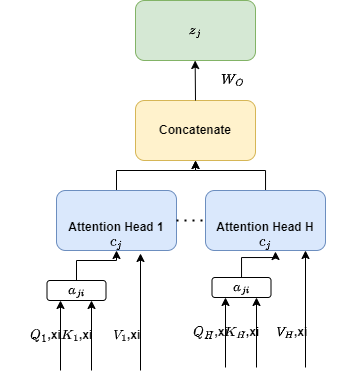

The diagram above was exported from draw.io. Its source (the exported page's mxGraphModel, read from the mxfile embedded in the PNG):
<mxGraphModel dx="802" dy="472" grid="1" gridSize="10" guides="1" tooltips="1" connect="1" arrows="1" fold="1" page="1" pageScale="1" pageWidth="827" pageHeight="1169" math="1" shadow="0">
  <root>
    <mxCell id="0" />
    <mxCell id="1" parent="0" />
    <mxCell id="aAuzbOIAu7mJR15YXOjQ-20" value="" style="edgeStyle=orthogonalEdgeStyle;rounded=0;orthogonalLoop=1;jettySize=auto;html=1;" parent="1" source="aAuzbOIAu7mJR15YXOjQ-1" target="aAuzbOIAu7mJR15YXOjQ-18" edge="1">
      <mxGeometry relative="1" as="geometry" />
    </mxCell>
    <mxCell id="aAuzbOIAu7mJR15YXOjQ-1" value="&lt;div&gt;&lt;b&gt;&lt;br&gt;&lt;/b&gt;&lt;/div&gt;&lt;div&gt;&lt;b&gt;&lt;br&gt;&lt;/b&gt;&lt;/div&gt;&lt;div&gt;&lt;b&gt;Attention Head 1&lt;/b&gt;&lt;/div&gt;&lt;div&gt;&lt;b&gt;$$c_j$$&lt;br&gt;&lt;/b&gt;&lt;/div&gt;" style="rounded=1;whiteSpace=wrap;html=1;fillColor=#dae8fc;strokeColor=#6c8ebf;" parent="1" vertex="1">
      <mxGeometry x="76" y="210" width="120" height="60" as="geometry" />
    </mxCell>
    <mxCell id="aAuzbOIAu7mJR15YXOjQ-2" value="" style="endArrow=classic;html=1;rounded=0;" parent="1" edge="1">
      <mxGeometry width="50" height="50" relative="1" as="geometry">
        <mxPoint x="111" y="390" as="sourcePoint" />
        <mxPoint x="111" y="320" as="targetPoint" />
      </mxGeometry>
    </mxCell>
    <mxCell id="aAuzbOIAu7mJR15YXOjQ-3" value="&lt;b&gt;$$K_1$$,xi&lt;/b&gt;" style="text;html=1;align=center;verticalAlign=middle;resizable=0;points=[];autosize=1;strokeColor=none;fillColor=none;" parent="1" vertex="1">
      <mxGeometry x="51" y="340" width="90" height="30" as="geometry" />
    </mxCell>
    <mxCell id="aAuzbOIAu7mJR15YXOjQ-4" value="" style="endArrow=classic;html=1;rounded=0;" parent="1" edge="1">
      <mxGeometry width="50" height="50" relative="1" as="geometry">
        <mxPoint x="80" y="390" as="sourcePoint" />
        <mxPoint x="80" y="320" as="targetPoint" />
      </mxGeometry>
    </mxCell>
    <mxCell id="aAuzbOIAu7mJR15YXOjQ-5" value="&lt;b&gt;$$Q_1$$,xi&lt;/b&gt;" style="text;html=1;align=center;verticalAlign=middle;resizable=0;points=[];autosize=1;strokeColor=none;fillColor=none;" parent="1" vertex="1">
      <mxGeometry x="20" y="340" width="90" height="30" as="geometry" />
    </mxCell>
    <mxCell id="aAuzbOIAu7mJR15YXOjQ-14" value="" style="edgeStyle=orthogonalEdgeStyle;rounded=0;orthogonalLoop=1;jettySize=auto;html=1;" parent="1" source="aAuzbOIAu7mJR15YXOjQ-8" target="aAuzbOIAu7mJR15YXOjQ-1" edge="1">
      <mxGeometry relative="1" as="geometry" />
    </mxCell>
    <mxCell id="aAuzbOIAu7mJR15YXOjQ-8" value="&lt;b&gt;$$a_{ji}$$&lt;/b&gt;" style="rounded=1;whiteSpace=wrap;html=1;" parent="1" vertex="1">
      <mxGeometry x="66.5" y="300" width="59" height="20" as="geometry" />
    </mxCell>
    <mxCell id="aAuzbOIAu7mJR15YXOjQ-9" value="" style="endArrow=classic;html=1;rounded=0;entryX=0.7;entryY=1.05;entryDx=0;entryDy=0;entryPerimeter=0;" parent="1" target="aAuzbOIAu7mJR15YXOjQ-1" edge="1">
      <mxGeometry width="50" height="50" relative="1" as="geometry">
        <mxPoint x="160" y="390" as="sourcePoint" />
        <mxPoint x="160.5" y="340" as="targetPoint" />
      </mxGeometry>
    </mxCell>
    <mxCell id="aAuzbOIAu7mJR15YXOjQ-10" value="&lt;b&gt;$$V_1$$,xi&lt;/b&gt;" style="text;html=1;align=center;verticalAlign=middle;resizable=0;points=[];autosize=1;strokeColor=none;fillColor=none;" parent="1" vertex="1">
      <mxGeometry x="105.5" y="340" width="80" height="30" as="geometry" />
    </mxCell>
    <mxCell id="aAuzbOIAu7mJR15YXOjQ-15" value="" style="endArrow=none;dashed=1;html=1;dashPattern=1 3;strokeWidth=2;rounded=0;exitX=1;exitY=0.5;exitDx=0;exitDy=0;" parent="1" source="aAuzbOIAu7mJR15YXOjQ-1" edge="1">
      <mxGeometry width="50" height="50" relative="1" as="geometry">
        <mxPoint x="335" y="500" as="sourcePoint" />
        <mxPoint x="235" y="240" as="targetPoint" />
      </mxGeometry>
    </mxCell>
    <mxCell id="aAuzbOIAu7mJR15YXOjQ-19" value="" style="edgeStyle=orthogonalEdgeStyle;rounded=0;orthogonalLoop=1;jettySize=auto;html=1;" parent="1" source="aAuzbOIAu7mJR15YXOjQ-16" target="aAuzbOIAu7mJR15YXOjQ-18" edge="1">
      <mxGeometry relative="1" as="geometry" />
    </mxCell>
    <mxCell id="aAuzbOIAu7mJR15YXOjQ-16" value="&lt;div&gt;&lt;b&gt;&lt;br&gt;&lt;/b&gt;&lt;/div&gt;&lt;div&gt;&lt;b&gt;&lt;br&gt;&lt;/b&gt;&lt;/div&gt;&lt;div&gt;&lt;b&gt;Attention Head H&lt;br&gt;&lt;/b&gt;&lt;/div&gt;&lt;div&gt;&lt;b&gt;$$c_j$$&lt;br&gt;&lt;/b&gt;&lt;/div&gt;" style="rounded=1;whiteSpace=wrap;html=1;fillColor=#dae8fc;strokeColor=#6c8ebf;" parent="1" vertex="1">
      <mxGeometry x="225" y="210" width="120" height="60" as="geometry" />
    </mxCell>
    <mxCell id="aAuzbOIAu7mJR15YXOjQ-18" value="&lt;b&gt;Concatenate&lt;/b&gt;" style="rounded=1;whiteSpace=wrap;html=1;fillColor=#fff2cc;strokeColor=#d6b656;" parent="1" vertex="1">
      <mxGeometry x="155" y="120" width="120" height="60" as="geometry" />
    </mxCell>
    <mxCell id="aAuzbOIAu7mJR15YXOjQ-21" value="" style="endArrow=classic;html=1;rounded=0;exitX=0.5;exitY=0;exitDx=0;exitDy=0;entryX=0.033;entryY=-0.133;entryDx=0;entryDy=0;entryPerimeter=0;" parent="1" source="aAuzbOIAu7mJR15YXOjQ-18" target="aAuzbOIAu7mJR15YXOjQ-22" edge="1">
      <mxGeometry width="50" height="50" relative="1" as="geometry">
        <mxPoint x="335" y="500" as="sourcePoint" />
        <mxPoint x="215" y="60" as="targetPoint" />
      </mxGeometry>
    </mxCell>
    <mxCell id="aAuzbOIAu7mJR15YXOjQ-22" value="&lt;b&gt;$$W_O$$&lt;/b&gt;" style="text;html=1;align=center;verticalAlign=middle;resizable=0;points=[];autosize=1;strokeColor=none;fillColor=none;" parent="1" vertex="1">
      <mxGeometry x="212" y="84" width="80" height="30" as="geometry" />
    </mxCell>
    <mxCell id="aAuzbOIAu7mJR15YXOjQ-23" value="$$z_j$$" style="rounded=1;whiteSpace=wrap;html=1;fillColor=#d5e8d4;strokeColor=#82b366;" parent="1" vertex="1">
      <mxGeometry x="155" y="20" width="120" height="60" as="geometry" />
    </mxCell>
    <mxCell id="aAuzbOIAu7mJR15YXOjQ-24" value="" style="endArrow=classic;html=1;rounded=0;" parent="1" edge="1">
      <mxGeometry width="50" height="50" relative="1" as="geometry">
        <mxPoint x="276" y="387" as="sourcePoint" />
        <mxPoint x="276" y="317" as="targetPoint" />
      </mxGeometry>
    </mxCell>
    <mxCell id="aAuzbOIAu7mJR15YXOjQ-25" value="&lt;b&gt;$$K_H$$,xi&lt;/b&gt;" style="text;html=1;align=center;verticalAlign=middle;resizable=0;points=[];autosize=1;strokeColor=none;fillColor=none;" parent="1" vertex="1">
      <mxGeometry x="216" y="337" width="90" height="30" as="geometry" />
    </mxCell>
    <mxCell id="aAuzbOIAu7mJR15YXOjQ-26" value="" style="endArrow=classic;html=1;rounded=0;" parent="1" edge="1">
      <mxGeometry width="50" height="50" relative="1" as="geometry">
        <mxPoint x="245" y="387" as="sourcePoint" />
        <mxPoint x="245" y="317" as="targetPoint" />
      </mxGeometry>
    </mxCell>
    <mxCell id="aAuzbOIAu7mJR15YXOjQ-27" value="&lt;b&gt;$$Q_H$$,xi&lt;/b&gt;" style="text;html=1;align=center;verticalAlign=middle;resizable=0;points=[];autosize=1;strokeColor=none;fillColor=none;" parent="1" vertex="1">
      <mxGeometry x="185" y="337" width="90" height="30" as="geometry" />
    </mxCell>
    <mxCell id="aAuzbOIAu7mJR15YXOjQ-32" style="edgeStyle=orthogonalEdgeStyle;rounded=0;orthogonalLoop=1;jettySize=auto;html=1;entryX=0.583;entryY=1.017;entryDx=0;entryDy=0;entryPerimeter=0;" parent="1" source="aAuzbOIAu7mJR15YXOjQ-28" target="aAuzbOIAu7mJR15YXOjQ-16" edge="1">
      <mxGeometry relative="1" as="geometry" />
    </mxCell>
    <mxCell id="aAuzbOIAu7mJR15YXOjQ-28" value="&lt;b&gt;$$a_{ji}$$&lt;/b&gt;" style="rounded=1;whiteSpace=wrap;html=1;" parent="1" vertex="1">
      <mxGeometry x="231.5" y="297" width="59" height="20" as="geometry" />
    </mxCell>
    <mxCell id="aAuzbOIAu7mJR15YXOjQ-29" value="" style="endArrow=classic;html=1;rounded=0;entryX=0.7;entryY=1.05;entryDx=0;entryDy=0;entryPerimeter=0;" parent="1" edge="1">
      <mxGeometry width="50" height="50" relative="1" as="geometry">
        <mxPoint x="325" y="387" as="sourcePoint" />
        <mxPoint x="325" y="270" as="targetPoint" />
      </mxGeometry>
    </mxCell>
    <mxCell id="aAuzbOIAu7mJR15YXOjQ-30" value="&lt;b&gt;$$V_H$$,xi&lt;/b&gt;" style="text;html=1;align=center;verticalAlign=middle;resizable=0;points=[];autosize=1;strokeColor=none;fillColor=none;" parent="1" vertex="1">
      <mxGeometry x="265.5" y="337" width="90" height="30" as="geometry" />
    </mxCell>
  </root>
</mxGraphModel>